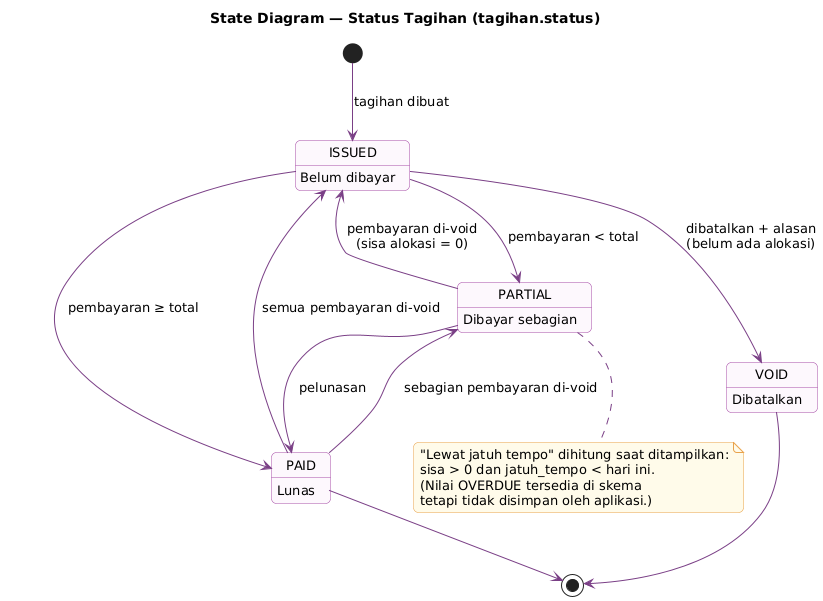

The diagram above was rendered by PlantUML. Its source (embedded in the PNG):
@startuml state-tagihan
!include _gaya.iuml
title State Diagram — Status Tagihan (tagihan.status)

[*] --> ISSUED : tagihan dibuat
ISSUED : Belum dibayar
PARTIAL : Dibayar sebagian
PAID : Lunas
VOID : Dibatalkan

ISSUED --> PARTIAL : pembayaran < total
ISSUED --> PAID : pembayaran ≥ total
PARTIAL --> PAID : pelunasan
PARTIAL --> ISSUED : pembayaran di-void\n(sisa alokasi = 0)
PAID --> PARTIAL : sebagian pembayaran di-void
PAID --> ISSUED : semua pembayaran di-void
ISSUED --> VOID : dibatalkan + alasan\n(belum ada alokasi)
VOID --> [*]
PAID --> [*]

note bottom of PARTIAL
  "Lewat jatuh tempo" dihitung saat ditampilkan:
  sisa > 0 dan jatuh_tempo < hari ini.
  (Nilai OVERDUE tersedia di skema
  tetapi tidak disimpan oleh aplikasi.)
end note
@enduml